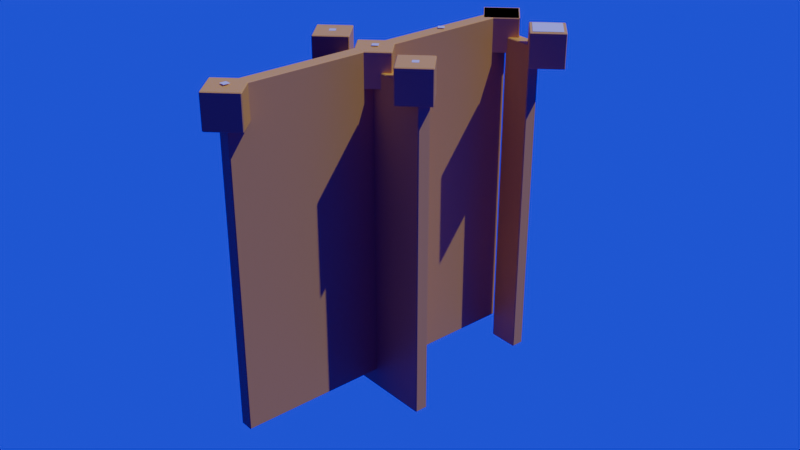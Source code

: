 # Source: level-05.blend  (saved by Blender 4.3.34; exported with 4.5.12 LTS)
import bpy
from mathutils import Matrix  # noqa: F401  (used for matrix-valued properties, if any)

bpy.ops.wm.read_factory_settings(use_empty=True)
scene = bpy.context.scene
scene.name = 'Scene'

# ---- collections
col_collection = bpy.data.collections.new('Collection'); scene.collection.children.link(col_collection)

# ---- images (referenced by path relative to the original .blend; pixels are not part of the script)
import os
ASSET_DIR = os.environ.get("B2B_ASSET_DIR", "")  # directory of the original .blend (textures are referenced by path, not embedded)
HERE = os.path.dirname(os.path.abspath(__file__))  # packed textures are extracted next to this script under _unpacked/

def load_image(name, relpath, width, height, colorspace="sRGB"):
    """Load a texture the original file referenced (path relative to the .blend, or extracted next to this script)."""
    p = next((c for c in (os.path.join(HERE, relpath), os.path.join(ASSET_DIR, relpath)) if relpath and os.path.exists(c)), "")
    if p:
        img = bpy.data.images.load(p, check_existing=True)
        img.name = name
    else:  # same state as the original file: an image datablock whose file is absent (Cycles renders it pink)
        img = bpy.data.images.new(name, width, height)
        img.source = "FILE"
        img.filepath = "//" + (relpath or name)
    img.colorspace_settings.name = colorspace
    return img
img_sci_fi_panel_04_height_jpg = load_image('Sci_Fi_Panel_04_height.jpg', '_unpacked/Sci_Fi_Panel_04_height.2df31428.jpg', 2048, 2048, 'Non-Color')
img_sci_fi_panel_04_basecolor_jpg = load_image('Sci_Fi_Panel_04_basecolor.jpg', '_unpacked/Sci_Fi_Panel_04_basecolor.cc295657.jpg', 2048, 2048, 'sRGB')
img_sci_fi_panel_04_metallic_jpg = load_image('Sci_Fi_Panel_04_metallic.jpg', '_unpacked/Sci_Fi_Panel_04_metallic.985c9689.jpg', 2048, 2048, 'Non-Color')
img_sci_fi_panel_04_roughness_jpg = load_image('Sci_Fi_Panel_04_roughness.jpg', '_unpacked/Sci_Fi_Panel_04_roughness.1195b7b2.jpg', 2048, 2048, 'Non-Color')
img_sci_fi_panel_04_normal_jpg = load_image('Sci_Fi_Panel_04_normal.jpg', '_unpacked/Sci_Fi_Panel_04_normal.3bc50681.jpg', 2048, 2048, 'Non-Color')
img_sci_fi_panel_04_emissive_jpg = load_image('Sci_Fi_Panel_04_emissive.jpg', '_unpacked/Sci_Fi_Panel_04_emissive.65207fb9.jpg', 2048, 2048, 'sRGB')
img_sci_fi_panel_04_opacity_jpg = load_image('Sci_Fi_Panel_04_opacity.jpg', '_unpacked/Sci_Fi_Panel_04_opacity.826cd266.jpg', 2048, 2048, 'Non-Color')

# ---- materials (node trees are filled in below, after node groups)
mat_sci_fi_panel = bpy.data.materials.new('Sci-Fi Panel')
mat_sci_fi_panel.displacement_method = 'DISPLACEMENT'
mat_sci_fi_panel.alpha_threshold = 0.0
mat_sci_fi_panel.preview_render_type = 'CUBE'
mat_sci_fi_panel.roughness = 0.5
mat_sci_fi_panel.line_color = (0.0, 0.0, 0.0, 1.0)
mat_material = bpy.data.materials.new('Material')

# ---- material node trees
mat_sci_fi_panel.use_nodes = True; mat_sci_fi_panel.node_tree.nodes.clear()
_N = mat_sci_fi_panel.node_tree.nodes; _L = mat_sci_fi_panel.node_tree.links
n0 = _N.new('ShaderNodeOutputMaterial'); n0.name = 'Material Output'; n0.location = (581, 75)
n1 = _N.new('ShaderNodeBsdfPrincipled'); n1.name = 'Principled BSDF'; n1.location = (10, 300)
n1.distribution = 'GGX'
n1.subsurface_method = 'RANDOM_WALK_SKIN'
n1.inputs[3].default_value = 1.45
n1.inputs[28].default_value = 2.0
n2 = _N.new('ShaderNodeTexImage'); n2.name = 'Image Texture'; n2.location = (84, -1720)
n2.label = 'Displacement'
n2.image = img_sci_fi_panel_04_height_jpg
n2.projection = 'BOX'
n3 = _N.new('ShaderNodeDisplacement'); n3.name = 'Displacement'; n3.location = (110, -400)
n3.inputs[2].default_value = 0.1
n4 = _N.new('ShaderNodeTexImage'); n4.name = 'Image Texture.001'; n4.location = (84, -40)
n4.label = 'Base Color'
n4.image = img_sci_fi_panel_04_basecolor_jpg
n4.projection = 'BOX'
n5 = _N.new('ShaderNodeTexImage'); n5.name = 'Image Texture.002'; n5.location = (84, -320)
n5.label = 'Metallic'
n5.image = img_sci_fi_panel_04_metallic_jpg
n5.projection = 'BOX'
n6 = _N.new('ShaderNodeTexImage'); n6.name = 'Image Texture.003'; n6.location = (84, -600)
n6.label = 'Roughness'
n6.image = img_sci_fi_panel_04_roughness_jpg
n6.projection = 'BOX'
n7 = _N.new('ShaderNodeTexImage'); n7.name = 'Image Texture.004'; n7.location = (84, -880)
n7.label = 'Normal'
n7.image = img_sci_fi_panel_04_normal_jpg
n8 = _N.new('ShaderNodeNormalMap'); n8.name = 'Normal Map'; n8.location = (-240, -340)
n9 = _N.new('ShaderNodeTexImage'); n9.name = 'Image Texture.005'; n9.location = (84, -1160)
n9.label = 'Emission'
n9.image = img_sci_fi_panel_04_emissive_jpg
n9.projection = 'BOX'
n10 = _N.new('ShaderNodeTexImage'); n10.name = 'Image Texture.006'; n10.location = (84, -1440)
n10.label = 'Alpha'
n10.image = img_sci_fi_panel_04_opacity_jpg
n10.projection = 'BOX'
n11 = _N.new('ShaderNodeMapping'); n11.name = 'Mapping'; n11.location = (229, -40)
n11.inputs[1].default_value = (-0.495, -0.495, 0.0)
n11.inputs[3].default_value = (0.0125, 0.013, 0.013)
n12 = _N.new('NodeReroute'); n12.name = 'Reroute'; n12.location = (34, -957)
n12.width = 16
n12.socket_idname = 'NodeSocketVector'
n13 = _N.new('ShaderNodeTexCoord'); n13.name = 'Texture Coordinate'; n13.location = (29, -40)
n14 = _N.new('NodeFrame'); n14.name = 'Frame'; n14.location = (-993, -288)
n14.label = 'Mapping'
n14.width = 398
n15 = _N.new('NodeFrame'); n15.name = 'Frame.001'; n15.location = (-624, 540)
n15.label = 'Textures'
n15.width = 353
n2.parent = n15
n4.parent = n15
n5.parent = n15
n6.parent = n15
n7.parent = n15
n9.parent = n15
n10.parent = n15
n11.parent = n14
n12.parent = n15
n13.parent = n14
_L.new(n1.outputs[0], n0.inputs[0])
_L.new(n2.outputs[0], n3.inputs[0])
_L.new(n3.outputs[0], n0.inputs[2])
_L.new(n4.outputs[0], n1.inputs[0])
_L.new(n5.outputs[0], n1.inputs[1])
_L.new(n6.outputs[0], n1.inputs[2])
_L.new(n7.outputs[0], n8.inputs[1])
_L.new(n8.outputs[0], n1.inputs[5])
_L.new(n9.outputs[0], n1.inputs[27])
_L.new(n10.outputs[0], n1.inputs[4])
_L.new(n12.outputs[0], n4.inputs[0])
_L.new(n12.outputs[0], n5.inputs[0])
_L.new(n12.outputs[0], n6.inputs[0])
_L.new(n12.outputs[0], n7.inputs[0])
_L.new(n12.outputs[0], n9.inputs[0])
_L.new(n12.outputs[0], n10.inputs[0])
_L.new(n12.outputs[0], n2.inputs[0])
_L.new(n11.outputs[0], n12.inputs[0])
_L.new(n13.outputs[3], n11.inputs[0])
n0.is_active_output = True
mat_material.use_nodes = True; mat_material.node_tree.nodes.clear()
_N = mat_material.node_tree.nodes; _L = mat_material.node_tree.links
n0 = _N.new('ShaderNodeBsdfPrincipled'); n0.name = 'Principled BSDF'; n0.location = (10, 300)
n0.inputs[0].default_value = (1.0, 0.6141, 0.05892, 1.0)
n0.inputs[14].default_value = (0.01822, 0.0, 1.0, 1.0)
n1 = _N.new('ShaderNodeOutputMaterial'); n1.name = 'Material Output'; n1.location = (300, 300)
_L.new(n0.outputs[0], n1.inputs[0])
n1.is_active_output = True

# ---- world
world_world = bpy.data.worlds.new('World'); scene.world = world_world
world_world.use_nodes = True; world_world.node_tree.nodes.clear()
_N = world_world.node_tree.nodes; _L = world_world.node_tree.links
n0 = _N.new('ShaderNodeOutputWorld'); n0.name = 'World Output'; n0.location = (300, 300)
n1 = _N.new('ShaderNodeBackground'); n1.name = 'Background'; n1.location = (10, 300)
n1.inputs[0].default_value = (0.01073, 0.0, 1.0, 1.0)
_L.new(n1.outputs[0], n0.inputs[0])
n0.is_active_output = True
world_world.color = (0.05088, 0.05088, 0.05088)
world_world.sun_shadow_jitter_overblur = 0.0

# ---- lights
light_sun = bpy.data.lights.new('Sun', 'SUN')
light_sun.energy = 1.46

# ---- meshes
me_plane_001 = bpy.data.meshes.new('Plane.001')
me_plane_001.from_pydata([], [], [])
_uv = me_plane_001.uv_layers.new(name='UVMap')
_uv.uv.foreach_set('vector', [])
me_plane_001.update()
me_cube_002 = bpy.data.meshes.new('Cube.002')
me_cube_002.from_pydata([], [], [])
_uv = me_cube_002.uv_layers.new(name='UVMap')
_uv.uv.foreach_set('vector', [])
me_cube_002.materials.append(mat_sci_fi_panel)
me_cube_002.update()
me_plane_004 = bpy.data.meshes.new('Plane.004')
me_plane_004.from_pydata([(-1.0, -1.0, 0.0), (1.0, -1.0, 0.0), (-1.0, 1.0, 0.0), (1.0, 1.0, 0.0)], [], [(0, 1, 3, 2)])
_uv = me_plane_004.uv_layers.new(name='UVMap')
_uv.uv.foreach_set('vector', [0.0, 0.0, 1.0, 0.0, 1.0, 1.0, 0.0, 1.0])
me_plane_004.update()
me_plane_006 = bpy.data.meshes.new('Plane.006')
me_plane_006.from_pydata([(-1.0, -1.0, 0.0), (1.0, -1.0, 0.0), (-1.0, 1.0, 0.0), (1.0, 1.0, 0.0)], [], [(0, 1, 3, 2)])
_uv = me_plane_006.uv_layers.new(name='UVMap')
_uv.uv.foreach_set('vector', [0.0, 0.0, 1.0, 0.0, 1.0, 1.0, 0.0, 1.0])
me_plane_006.update()
me_cube_001 = bpy.data.meshes.new('Cube.001')
me_cube_001.from_pydata([(-1.0, -1.0, -1.0), (-1.0, -1.0, 1.0), (-1.0, 1.0, -1.0), (-1.0, 1.0, 1.0), (1.0, -1.0, -1.0), (1.0, -1.0, 1.0), (1.0, 1.0, -1.0), (1.0, 1.0, 1.0)], [], [(0, 1, 3, 2), (2, 3, 7, 6), (6, 7, 5, 4), (4, 5, 1, 0), (2, 6, 4, 0), (7, 3, 1, 5)])
_uv = me_cube_001.uv_layers.new(name='UVMap')
_uv.uv.foreach_set('vector', [0.375, 0.0, 0.625, 0.0, 0.625, 0.25, 0.375, 0.25, 0.375, 0.25, 0.625, 0.25, 0.625, 0.5, 0.375, 0.5, 0.375, 0.5, 0.625, 0.5, 0.625, 0.75, 0.375, 0.75, 0.375, 0.75, 0.625, 0.75, 0.625, 1.0, 0.375, 1.0, 0.125, 0.5, 0.375, 0.5, 0.375, 0.75, 0.125, 0.75, 0.625, 0.5, 0.875, 0.5, 0.875, 0.75, 0.625, 0.75])
me_cube_001.materials.append(mat_material)
me_cube_001.update()
me_cube_003 = bpy.data.meshes.new('Cube.003')
me_cube_003.from_pydata([(-1.0, -1.0, -1.0), (-1.0, -1.0, 1.0), (-1.0, 1.0, -1.0), (-1.0, 1.0, 1.0), (1.0, -1.0, -1.0), (1.0, -1.0, 1.0), (1.0, 1.0, -1.0), (1.0, 1.0, 1.0), (5.316, -7.316, -1.0), (5.316, -7.316, 1.0), (5.316, -5.316, -1.0), (5.316, -5.316, 1.0), (7.316, -7.316, -1.0), (7.316, -7.316, 1.0), (7.316, -5.316, -1.0), (7.316, -5.316, 1.0), (11.76, -13.76, -1.0), (11.76, -13.76, 1.0), (11.76, -11.76, -1.0), (11.76, -11.76, 1.0), (13.76, -13.76, -1.0), (13.76, -13.76, 1.0), (13.76, -11.76, -1.0), (13.76, -11.76, 1.0), (3.035, -9.564, -1.0), (3.035, -9.564, 1.0), (3.035, -7.564, -1.0), (3.035, -7.564, 1.0), (5.035, -9.564, -1.0), (5.035, -9.564, 1.0), (5.035, -7.564, -1.0), (5.035, -7.564, 1.0), (7.778, -4.837, -1.0), (7.778, -4.837, 1.0), (7.778, -2.837, -1.0), (7.778, -2.837, 1.0), (9.778, -4.837, -1.0), (9.778, -4.837, 1.0), (9.778, -2.837, -1.0), (9.778, -2.837, 1.0), (0.1086, 0.4653, -18.44), (0.1086, 0.4653, 0.9981), (13.07, -12.5, -18.44), (13.07, -12.5, 0.9981), (-0.4555, -0.09882, -18.44), (-0.4555, -0.09882, 0.9981), (12.51, -13.06, -18.44), (12.51, -13.06, 0.9981), (3.258, -8.786, -19.54), (3.258, -8.786, -0.103), (8.796, -3.248, -19.54), (8.796, -3.248, -0.103), (3.822, -9.35, -19.54), (3.822, -9.35, -0.103), (9.36, -3.812, -19.54), (9.36, -3.812, -0.103), (9.156, -16.23, -1.0), (9.156, -16.23, 1.0), (9.156, -14.23, -1.0), (9.156, -14.23, 1.0), (11.16, -16.23, -1.0), (11.16, -16.23, 1.0), (11.16, -14.23, -1.0), (11.16, -14.23, 1.0), (10.51, -14.32, -19.54), (10.51, -14.32, -0.103), (11.85, -13.04, -19.54), (11.85, -13.04, -0.103), (11.07, -14.88, -19.54), (11.07, -14.88, -0.103), (12.41, -13.6, -19.54), (12.41, -13.6, -0.103)], [], [(0, 1, 3, 2), (2, 3, 7, 6), (6, 7, 5, 4), (4, 5, 1, 0), (2, 6, 4, 0), (7, 3, 1, 5), (8, 9, 11, 10), (10, 11, 15, 14), (14, 15, 13, 12), (12, 13, 9, 8), (10, 14, 12, 8), (15, 11, 9, 13), (16, 17, 19, 18), (18, 19, 23, 22), (22, 23, 21, 20), (20, 21, 17, 16), (18, 22, 20, 16), (23, 19, 17, 21), (24, 25, 27, 26), (26, 27, 31, 30), (30, 31, 29, 28), (28, 29, 25, 24), (26, 30, 28, 24), (31, 27, 25, 29), (32, 33, 35, 34), (34, 35, 39, 38), (38, 39, 37, 36), (36, 37, 33, 32), (34, 38, 36, 32), (39, 35, 33, 37), (40, 41, 43, 42), (42, 43, 47, 46), (46, 47, 45, 44), (44, 45, 41, 40), (42, 46, 44, 40), (47, 43, 41, 45), (48, 49, 51, 50), (50, 51, 55, 54), (54, 55, 53, 52), (52, 53, 49, 48), (50, 54, 52, 48), (55, 51, 49, 53), (56, 57, 59, 58), (58, 59, 63, 62), (62, 63, 61, 60), (60, 61, 57, 56), (58, 62, 60, 56), (63, 59, 57, 61), (64, 65, 67, 66), (66, 67, 71, 70), (70, 71, 69, 68), (68, 69, 65, 64), (66, 70, 68, 64), (71, 67, 65, 69)])
_uv = me_cube_003.uv_layers.new(name='UVMap')
_uv.uv.foreach_set('vector', [0.375, 0.0, 0.625, 0.0, 0.625, 0.25, 0.375, 0.25, 0.375, 0.25, 0.625, 0.25, 0.625, 0.5, 0.375, 0.5, 0.375, 0.5, 0.625, 0.5, 0.625, 0.75, 0.375, 0.75, 0.375, 0.75, 0.625, 0.75, 0.625, 1.0, 0.375, 1.0, 0.125, 0.5, 0.375, 0.5, 0.375, 0.75, 0.125, 0.75, 0.625, 0.5, 0.875, 0.5, 0.875, 0.75, 0.625, 0.75, 0.375, 0.0, 0.625, 0.0, 0.625, 0.25, 0.375, 0.25, 0.375, 0.25, 0.625, 0.25, 0.625, 0.5, 0.375, 0.5, 0.375, 0.5, 0.625, 0.5, 0.625, 0.75, 0.375, 0.75, 0.375, 0.75, 0.625, 0.75, 0.625, 1.0, 0.375, 1.0, 0.125, 0.5, 0.375, 0.5, 0.375, 0.75, 0.125, 0.75, 0.625, 0.5, 0.875, 0.5, 0.875, 0.75, 0.625, 0.75, 0.375, 0.0, 0.625, 0.0, 0.625, 0.25, 0.375, 0.25, 0.375, 0.25, 0.625, 0.25, 0.625, 0.5, 0.375, 0.5, 0.375, 0.5, 0.625, 0.5, 0.625, 0.75, 0.375, 0.75, 0.375, 0.75, 0.625, 0.75, 0.625, 1.0, 0.375, 1.0, 0.125, 0.5, 0.375, 0.5, 0.375, 0.75, 0.125, 0.75, 0.625, 0.5, 0.875, 0.5, 0.875, 0.75, 0.625, 0.75, 0.375, 0.0, 0.625, 0.0, 0.625, 0.25, 0.375, 0.25, 0.375, 0.25, 0.625, 0.25, 0.625, 0.5, 0.375, 0.5, 0.375, 0.5, 0.625, 0.5, 0.625, 0.75, 0.375, 0.75, 0.375, 0.75, 0.625, 0.75, 0.625, 1.0, 0.375, 1.0, 0.125, 0.5, 0.375, 0.5, 0.375, 0.75, 0.125, 0.75, 0.625, 0.5, 0.875, 0.5, 0.875, 0.75, 0.625, 0.75, 0.375, 0.0, 0.625, 0.0, 0.625, 0.25, 0.375, 0.25, 0.375, 0.25, 0.625, 0.25, 0.625, 0.5, 0.375, 0.5, 0.375, 0.5, 0.625, 0.5, 0.625, 0.75, 0.375, 0.75, 0.375, 0.75, 0.625, 0.75, 0.625, 1.0, 0.375, 1.0, 0.125, 0.5, 0.375, 0.5, 0.375, 0.75, 0.125, 0.75, 0.625, 0.5, 0.875, 0.5, 0.875, 0.75, 0.625, 0.75, 0.375, 0.0, 0.625, 0.0, 0.625, 0.25, 0.375, 0.25, 0.375, 0.25, 0.625, 0.25, 0.625, 0.5, 0.375, 0.5, 0.375, 0.5, 0.625, 0.5, 0.625, 0.75, 0.375, 0.75, 0.375, 0.75, 0.625, 0.75, 0.625, 1.0, 0.375, 1.0, 0.125, 0.5, 0.375, 0.5, 0.375, 0.75, 0.125, 0.75, 0.625, 0.5, 0.875, 0.5, 0.875, 0.75, 0.625, 0.75, 0.375, 0.0, 0.625, 0.0, 0.625, 0.25, 0.375, 0.25, 0.375, 0.25, 0.625, 0.25, 0.625, 0.5, 0.375, 0.5, 0.375, 0.5, 0.625, 0.5, 0.625, 0.75, 0.375, 0.75, 0.375, 0.75, 0.625, 0.75, 0.625, 1.0, 0.375, 1.0, 0.125, 0.5, 0.375, 0.5, 0.375, 0.75, 0.125, 0.75, 0.625, 0.5, 0.875, 0.5, 0.875, 0.75, 0.625, 0.75, 0.375, 0.0, 0.625, 0.0, 0.625, 0.25, 0.375, 0.25, 0.375, 0.25, 0.625, 0.25, 0.625, 0.5, 0.375, 0.5, 0.375, 0.5, 0.625, 0.5, 0.625, 0.75, 0.375, 0.75, 0.375, 0.75, 0.625, 0.75, 0.625, 1.0, 0.375, 1.0, 0.125, 0.5, 0.375, 0.5, 0.375, 0.75, 0.125, 0.75, 0.625, 0.5, 0.875, 0.5, 0.875, 0.75, 0.625, 0.75, 0.375, 0.0, 0.625, 0.0, 0.625, 0.25, 0.375, 0.25, 0.375, 0.25, 0.625, 0.25, 0.625, 0.5, 0.375, 0.5, 0.375, 0.5, 0.625, 0.5, 0.625, 0.75, 0.375, 0.75, 0.375, 0.75, 0.625, 0.75, 0.625, 1.0, 0.375, 1.0, 0.125, 0.5, 0.375, 0.5, 0.375, 0.75, 0.125, 0.75, 0.625, 0.5, 0.875, 0.5, 0.875, 0.75, 0.625, 0.75])
me_cube_003.materials.append(mat_material)
me_cube_003.update()
me_plane_003 = bpy.data.meshes.new('Plane.003')
me_plane_003.from_pydata([(-1.0, -1.0, 0.0), (1.0, -1.0, 0.0), (-1.0, 1.0, 0.0), (1.0, 1.0, 0.0)], [], [(0, 1, 3, 2)])
_uv = me_plane_003.uv_layers.new(name='UVMap')
_uv.uv.foreach_set('vector', [0.0, 0.0, 1.0, 0.0, 1.0, 1.0, 0.0, 1.0])
me_plane_003.update()
me_plane_007 = bpy.data.meshes.new('Plane.007')
me_plane_007.from_pydata([(-1.0, -1.0, 0.0), (1.0, -1.0, 0.0), (-1.0, 1.0, 0.0), (1.0, 1.0, 0.0)], [], [(0, 1, 3, 2)])
_uv = me_plane_007.uv_layers.new(name='UVMap')
_uv.uv.foreach_set('vector', [0.0, 0.0, 1.0, 0.0, 1.0, 1.0, 0.0, 1.0])
me_plane_007.update()
me_plane = bpy.data.meshes.new('Plane')
me_plane.from_pydata([(-1.0, -1.0, 0.0), (1.0, -1.0, 0.0), (-1.0, 1.0, 0.0), (1.0, 1.0, 0.0)], [], [(0, 1, 3, 2)])
_uv = me_plane.uv_layers.new(name='UVMap')
_uv.uv.foreach_set('vector', [0.0, 0.0, 1.0, 0.0, 1.0, 1.0, 0.0, 1.0])
me_plane.update()
me_plane_002 = bpy.data.meshes.new('Plane.002')
me_plane_002.from_pydata([(-1.0, -1.0, 0.0), (1.0, -1.0, 0.0), (-1.0, 1.0, 0.0), (1.0, 1.0, 0.0)], [], [(0, 1, 3, 2)])
_uv = me_plane_002.uv_layers.new(name='UVMap')
_uv.uv.foreach_set('vector', [0.0, 0.0, 1.0, 0.0, 1.0, 1.0, 0.0, 1.0])
me_plane_002.update()
me_plane_005 = bpy.data.meshes.new('Plane.005')
me_plane_005.from_pydata([(-1.0, -1.0, 0.0), (1.0, -1.0, 0.0), (-1.0, 1.0, 0.0), (1.0, 1.0, 0.0)], [], [(0, 1, 3, 2)])
_uv = me_plane_005.uv_layers.new(name='UVMap')
_uv.uv.foreach_set('vector', [0.0, 0.0, 1.0, 0.0, 1.0, 1.0, 0.0, 1.0])
me_plane_005.update()

# ---- objects
ob_spawn_enemy_tank = bpy.data.objects.new('Spawn_Enemy_Tank', me_plane_001)
ob_cube = bpy.data.objects.new('Cube', me_cube_002)
ob_sun = bpy.data.objects.new('Sun', light_sun)
ob_spawn_player = bpy.data.objects.new('Spawn_Player', me_plane_004)
ob_spawn_health = bpy.data.objects.new('Spawn_Health', me_plane_006)
ob_cube_002 = bpy.data.objects.new('Cube.002', me_cube_001)
ob_cube_003 = bpy.data.objects.new('Cube.003', me_cube_003)
ob_spawn_turret = bpy.data.objects.new('Spawn_Turret', me_plane_003)
ob_spawn_turret_001 = bpy.data.objects.new('Spawn_Turret.001', me_plane_007)
ob_navmesh = bpy.data.objects.new('navmesh', me_plane)
ob_spawn_ammo = bpy.data.objects.new('Spawn_Ammo', me_plane_002)
ob_spawn_enemy = bpy.data.objects.new('Spawn_Enemy', me_plane_005)
ob_empty = bpy.data.objects.new('Empty', None)

# ---- transforms, parenting, visibility, modifiers, constraints
ob_spawn_enemy_tank.location = (7.949, 51.09, 1.263)
ob_spawn_enemy_tank.rotation_euler = (0.0, -0.0, 5.326)
ob_cube.location = (-0.2735, 0.3432, 0.0)
ob_cube.rotation_euler = (0.0, -0.0, 2.184)
ob_sun.location = (-0.2735, 0.3432, 40.66)
ob_sun.rotation_euler = (0.4902, -0.0, 2.184)
ob_spawn_player.location = (-9.532, -49.26, 1.504)
ob_spawn_player.rotation_euler = (0.0, -0.0, 6.11)
ob_spawn_health.location = (-0.8166, 0.4084, 1.396)
ob_spawn_health.rotation_euler = (0.0, -0.0, 5.326)
ob_cube_002.location = (7.885, 50.82, -4.569)
ob_cube_002.rotation_euler = (0.0, -0.0, 2.184)
ob_cube_002.scale = (5.625, 5.625, 5.625)
_m = ob_cube_002.modifiers.new('Boolean', 'BOOLEAN')
ob_cube_003.location = (-9.503, -49.35, -4.569)
ob_cube_003.rotation_euler = (0.0, -0.0, 2.184)
ob_cube_003.scale = (5.625, 5.625, 5.625)
_m = ob_cube_003.modifiers.new('Bevel', 'BEVEL')
_m.width = 0.045
_m.width_pct = 0.045
ob_spawn_turret.location = (16.82, -2.988, 1.087)
ob_spawn_turret.rotation_euler = (0.0, -0.0, 5.326)
ob_spawn_turret_001.location = (-20.61, 3.77, 1.087)
ob_spawn_turret_001.rotation_euler = (0.0, -0.0, 5.326)
ob_navmesh.location = (27.62, 46.74, 1.173)
ob_navmesh.rotation_euler = (0.0, -0.0, -0.9573)
ob_navmesh.scale = (4.633, 4.633, 4.633)
ob_spawn_ammo.location = (3.316, 25.81, 1.396)
ob_spawn_ammo.rotation_euler = (0.0, -0.0, 5.326)
ob_spawn_enemy.location = (27.83, 46.85, 1.087)
ob_spawn_enemy.rotation_euler = (0.0, -0.0, 5.326)
ob_empty.location = (7.604, 49.68, 1.119)
ob_empty.rotation_euler = (0.0, -0.0, -3.308)
ob_empty.empty_display_type = 'ARROWS'

# ---- collection membership
col_collection.objects.link(ob_spawn_enemy_tank)
col_collection.objects.link(ob_cube)
col_collection.objects.link(ob_sun)
col_collection.objects.link(ob_spawn_player)
col_collection.objects.link(ob_spawn_health)
col_collection.objects.link(ob_cube_002)
col_collection.objects.link(ob_cube_003)
col_collection.objects.link(ob_spawn_turret)
col_collection.objects.link(ob_spawn_turret_001)
col_collection.objects.link(ob_navmesh)
col_collection.objects.link(ob_spawn_ammo)
col_collection.objects.link(ob_spawn_enemy)
col_collection.objects.link(ob_empty)

# ---- scene / render settings (as saved in the file)
scene.frame_start = 1; scene.frame_end = 250; scene.frame_set(71)
scene.render.engine = 'BLENDER_EEVEE_NEXT'
bpy.context.view_layer.update()

# ---- added for rendering (the .blend has no active camera): camera
cam_auto = bpy.data.cameras.new('AutoCamera')
cam_auto.lens = 50.0
cam_auto.sensor_width = 36.0
cam_auto.clip_end = 3440.14
ob_auto_camera = bpy.data.objects.new('AutoCamera', cam_auto)
scene.collection.objects.link(ob_auto_camera)
ob_auto_camera.location = (200.889, -230.572, 100.333)
ob_auto_camera.rotation_euler = (1.09748, -7.21219e-08, 0.694738)
scene.camera = ob_auto_camera
bpy.context.view_layer.update()
